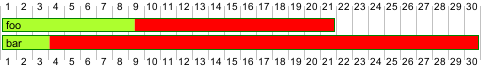

The diagram above was rendered by PlantUML. Its source (embedded in the PNG):
@startgantt
<style>
ganttDiagram {
  task {
    BackGroundColor GreenYellow
    LineColor Green 
  }
  undone {
    BackGroundColor red
  }
}
</style>

[foo] lasts 21 days
[foo] is 40% completed
[bar] lasts 30 days and is 10% complete
@endgantt